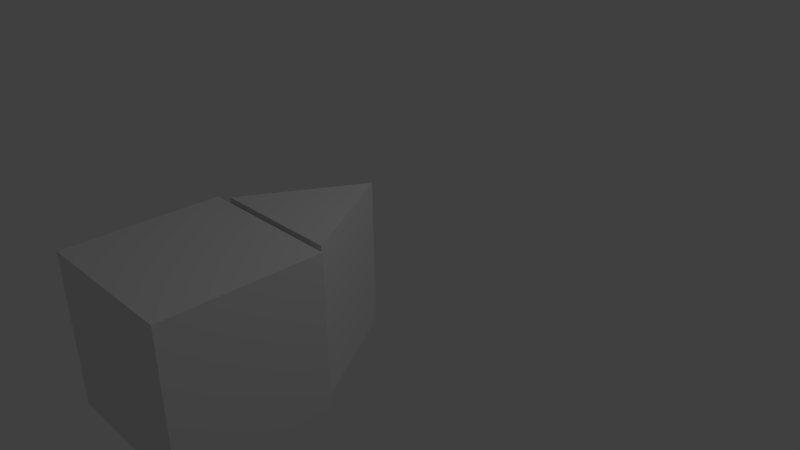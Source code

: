 # Source: Laser.blend  (saved by Blender 2.65.0; exported with 4.5.12 LTS)
import bpy
from mathutils import Matrix  # noqa: F401  (used for matrix-valued properties, if any)

bpy.ops.wm.read_factory_settings(use_empty=True)
scene = bpy.context.scene
scene.name = 'Scene'

# ---- collections
col_collection_1 = bpy.data.collections.new('Collection 1'); scene.collection.children.link(col_collection_1)

# ---- materials (node trees are filled in below, after node groups)
mat_material = bpy.data.materials.new('Material')
mat_material.alpha_threshold = 0.0
mat_material.use_transparent_shadow = False
mat_material.roughness = 0.5
mat_material.line_color = (0.0, 0.0, 0.0, 1.0)

# ---- material node trees

# ---- world
world_world = bpy.data.worlds.new('World'); scene.world = world_world
world_world.color = (0.05088, 0.05088, 0.05088)
world_world.use_sun_shadow = False
world_world.sun_shadow_jitter_overblur = 0.0
world_world.cycles.sampling_method = 'MANUAL'
world_world.cycles.sample_map_resolution = 256

# ---- cameras
cam_camera = bpy.data.cameras.new('Camera')
cam_camera.clip_end = 100.0
cam_camera.lens = 35.0
cam_camera.sensor_width = 32.0
cam_camera.sensor_height = 18.0
cam_camera.ortho_scale = 7.314
cam_camera.dof.focus_distance = 0.0
cam_camera.dof.aperture_fstop = 128.0

# ---- lights
light_lamp = bpy.data.lights.new('Lamp', 'POINT')
light_lamp.transmission_factor = 0.0
light_lamp.cutoff_distance = 30.0
light_lamp.energy = 100.0
light_lamp.shadow_buffer_clip_start = 1.001
light_lamp.shadow_soft_size = 0.1
light_lamp.shadow_maximum_resolution = 0.006
light_lamp.use_absolute_resolution = True
light_lamp.cycles.use_multiple_importance_sampling = False

# ---- meshes
me_cube = bpy.data.meshes.new('Cube')
me_cube.from_pydata([(0.0, 2.586, -1.0), (-0.866, 1.086, -1.0), (0.866, 1.086, -1.0), (0.0, 2.586, 1.0), (-0.866, 1.086, 1.0), (0.866, 1.086, 1.0), (1.0, 1.0, -1.0), (1.0, -1.0, -1.0), (-1.0, -1.0, -1.0), (-1.0, 1.0, -1.0), (1.0, 1.0, 1.0), (1.0, -1.0, 1.0), (-1.0, -1.0, 1.0), (-1.0, 1.0, 1.0)], [], [(2, 1, 0), (5, 4, 3), (3, 0, 2, 5), (4, 1, 0, 3), (5, 2, 1, 4), (6, 7, 8, 9), (10, 13, 12, 11), (6, 10, 11, 7), (7, 11, 12, 8), (8, 12, 13, 9), (10, 6, 9, 13)])
me_cube.materials.append(mat_material)
me_cube.use_remesh_preserve_volume = False
me_cube.use_remesh_preserve_attributes = False
me_cube.use_mirror_vertex_groups = False
me_cube.update()

# ---- objects
ob_cube = bpy.data.objects.new('Cube', me_cube)
ob_lamp = bpy.data.objects.new('Lamp', light_lamp)
ob_camera = bpy.data.objects.new('Camera', cam_camera)

# ---- transforms, parenting, visibility, modifiers, constraints
ob_cube.location = (0.0, -2.58, 0.0)
ob_cube.lock_rotations_4d = False
ob_cube.empty_display_type = 'ARROWS'
ob_cube.lineart.crease_threshold = 0.0
ob_lamp.location = (4.076, 1.005, 5.904)
ob_lamp.rotation_euler = (0.6503, 0.05522, 1.866)
ob_lamp.lock_rotations_4d = False
ob_lamp.empty_display_type = 'ARROWS'
ob_lamp.color = (0.0, 0.0, 0.0, 0.0)
ob_lamp.lineart.crease_threshold = 0.0
ob_camera.location = (7.481, -6.508, 5.344)
ob_camera.rotation_euler = (1.109, 0.01082, 0.8149)
ob_camera.lock_rotations_4d = False
ob_camera.empty_display_type = 'ARROWS'
ob_camera.color = (0.0, 0.0, 0.0, 0.0)
ob_camera.display_type = 'WIRE'
ob_camera.lineart.crease_threshold = 0.0

# ---- collection membership
col_collection_1.objects.link(ob_cube)
col_collection_1.objects.link(ob_lamp)
col_collection_1.objects.link(ob_camera)

# ---- scene / render settings (as saved in the file)
scene.camera = ob_camera
scene.frame_start = 1; scene.frame_end = 250; scene.frame_set(0)
scene.render.engine = 'BLENDER_EEVEE_NEXT'
scene.render.image_settings.color_mode = 'RGB'
scene.render.image_settings.compression = 90
scene.render.resolution_percentage = 50
scene.render.dither_intensity = 0.0
scene.render.bake_margin = 2
scene.render.bake_bias = 0.0
scene.cycles.use_denoising = False
scene.cycles.samples = 10
scene.cycles.sampling_pattern = 'TABULATED_SOBOL'
scene.cycles.light_sampling_threshold = 0.0
scene.cycles.use_adaptive_sampling = False
scene.cycles.use_light_tree = False
scene.cycles.blur_glossy = 0.0
scene.cycles.volume_bounces = 1
scene.cycles.pixel_filter_type = 'GAUSSIAN'
scene.cycles.sample_clamp_indirect = 0.0
scene.view_settings.view_transform = 'Standard'
bpy.context.view_layer.update()
